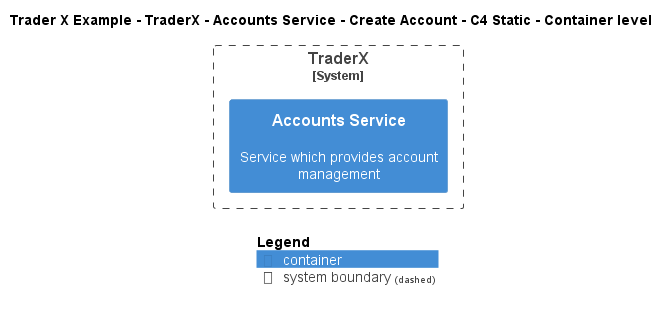

The diagram above was rendered by PlantUML. Its source (embedded in the PNG):
@startuml
!include ..\..\..\..\..\..\..\.c4s\C4_Container.puml

AddElementTag("c4interflow:lifecycle:new", $bgColor=green, $fontColor=#ffffff, $borderColor=green, $shadowing="False")
AddElementTag("c4interflow:lifecycle:changed", $bgColor=orange, $fontColor=#ffffff, $borderColor=orange, $shadowing="False")
AddElementTag("c4interflow:lifecycle:removed", $bgColor=red, $fontColor=#ffffff, $borderColor=red, $shadowing="False")

AddRelTag("c4interflow:lifecycle:new", $textColor=green, $lineColor=green)
AddRelTag("c4interflow:lifecycle:changed", $textColor=orange, $lineColor=orange)
AddRelTag("c4interflow:lifecycle:removed", $textColor=red, $lineColor=red)

SHOW_PERSON_PORTRAIT()
LAYOUT_TOP_DOWN()

skinparam linetype polyline

title Trader X Example - TraderX - Accounts Service - Create Account - C4 Static - Container level


System_Boundary(TraderXExample.SoftwareSystems.TraderX, "TraderX") {
    Container(TraderXExample.SoftwareSystems.TraderX.Containers.AccountsService, "Accounts Service", "", "Service which provides account management")
}



SHOW_LEGEND()
@enduml